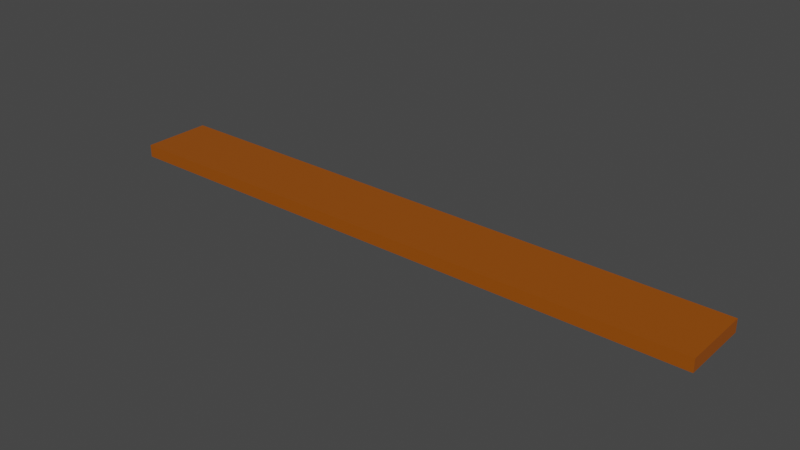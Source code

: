 # Source: Plank.blend  (saved by Blender 2.90.8; exported with 4.5.12 LTS)
import bpy
from mathutils import Matrix  # noqa: F401  (used for matrix-valued properties, if any)

bpy.ops.wm.read_factory_settings(use_empty=True)
scene = bpy.context.scene
scene.name = 'Scene'

# ---- collections
col_collection = bpy.data.collections.new('Collection'); scene.collection.children.link(col_collection)

# ---- materials (node trees are filled in below, after node groups)
mat_material_001 = bpy.data.materials.new('Material.001')
mat_material_001.use_transparent_shadow = False

# ---- material node trees
mat_material_001.use_nodes = True; mat_material_001.node_tree.nodes.clear()
_N = mat_material_001.node_tree.nodes; _L = mat_material_001.node_tree.links
n0 = _N.new('ShaderNodeOutputMaterial'); n0.name = 'Material Output'; n0.location = (300, 300)
n1 = _N.new('ShaderNodeBsdfPrincipled'); n1.name = 'Principled BSDF'; n1.location = (10, 300)
n1.distribution = 'GGX'
n1.subsurface_method = 'BURLEY'
n1.inputs[0].default_value = (0.3185, 0.07421, 0.0, 1.0)
n1.inputs[3].default_value = 1.45
n1.inputs[27].default_value = (0.0, 0.0, 0.0, 1.0)
n1.inputs[28].default_value = 1.0
_L.new(n1.outputs[0], n0.inputs[0])
n0.is_active_output = True

# ---- world
world_world = bpy.data.worlds.new('World'); scene.world = world_world
world_world.use_nodes = True; world_world.node_tree.nodes.clear()
_N = world_world.node_tree.nodes; _L = world_world.node_tree.links
n0 = _N.new('ShaderNodeOutputWorld'); n0.name = 'World Output'; n0.location = (300, 300)
n1 = _N.new('ShaderNodeBackground'); n1.name = 'Background'; n1.location = (10, 300)
n1.inputs[0].default_value = (0.05088, 0.05088, 0.05088, 1.0)
_L.new(n1.outputs[0], n0.inputs[0])
n0.is_active_output = True
world_world.color = (0.05088, 0.05088, 0.05088)
world_world.use_sun_shadow = False
world_world.sun_shadow_jitter_overblur = 0.0

# ---- meshes
me_cube_001 = bpy.data.meshes.new('Cube.001')
me_cube_001.from_pydata([(-1.0, -1.0, -1.0), (-1.0, -1.0, 1.0), (-1.0, 1.0, -1.0), (-1.0, 1.0, 1.0), (1.0, -1.0, -1.0), (1.0, -1.0, 1.0), (1.0, 1.0, -1.0), (1.0, 1.0, 1.0)], [], [(0, 1, 3, 2), (2, 3, 7, 6), (6, 7, 5, 4), (4, 5, 1, 0), (2, 6, 4, 0), (7, 3, 1, 5)])
_uv = me_cube_001.uv_layers.new(name='UVMap')
_uv.uv.foreach_set('vector', [0.375, 0.0, 0.625, 0.0, 0.625, 0.25, 0.375, 0.25, 0.375, 0.25, 0.625, 0.25, 0.625, 0.5, 0.375, 0.5, 0.375, 0.5, 0.625, 0.5, 0.625, 0.75, 0.375, 0.75, 0.375, 0.75, 0.625, 0.75, 0.625, 1.0, 0.375, 1.0, 0.125, 0.5, 0.375, 0.5, 0.375, 0.75, 0.125, 0.75, 0.625, 0.5, 0.875, 0.5, 0.875, 0.75, 0.625, 0.75])
me_cube_001.materials.append(mat_material_001)
me_cube_001.use_remesh_fix_poles = True
me_cube_001.use_remesh_preserve_attributes = False
me_cube_001.use_mirror_vertex_groups = False
me_cube_001.update()

# ---- objects
ob_cube = bpy.data.objects.new('Cube', me_cube_001)

# ---- transforms, parenting, visibility, modifiers, constraints
ob_cube.location = (0.0, 0.0, 0.0)
ob_cube.scale = (5.044, 0.583, 0.1058)
ob_cube.lineart.crease_threshold = 0.0

# ---- collection membership
col_collection.objects.link(ob_cube)

# ---- scene / render settings (as saved in the file)
scene.frame_start = 1; scene.frame_end = 250; scene.frame_set(72)
scene.render.engine = 'BLENDER_EEVEE_NEXT'
scene.cycles.use_denoising = False
scene.cycles.samples = 128
scene.cycles.sampling_pattern = 'TABULATED_SOBOL'
scene.cycles.use_adaptive_sampling = False
scene.cycles.use_light_tree = False
scene.view_settings.view_transform = 'Filmic'
bpy.context.view_layer.update()

# ---- added for rendering (the .blend has no active camera and no usable light): camera, sun
cam_auto = bpy.data.cameras.new('AutoCamera')
cam_auto.lens = 50.0
cam_auto.sensor_width = 36.0
cam_auto.clip_end = 1000.0
ob_auto_camera = bpy.data.objects.new('AutoCamera', cam_auto)
scene.collection.objects.link(ob_auto_camera)
ob_auto_camera.location = (9.39832, -11.278, 7.51865)
ob_auto_camera.rotation_euler = (1.09748, -7.21219e-08, 0.694738)
scene.camera = ob_auto_camera
light_auto_sun = bpy.data.lights.new('AutoSun', 'SUN')
light_auto_sun.energy = 3.0
light_auto_sun.angle = 0.0523599
ob_auto_sun = bpy.data.objects.new('AutoSun', light_auto_sun)
scene.collection.objects.link(ob_auto_sun)
ob_auto_sun.rotation_euler = (0.872665, 0.174533, 0.523599)
bpy.context.view_layer.update()
